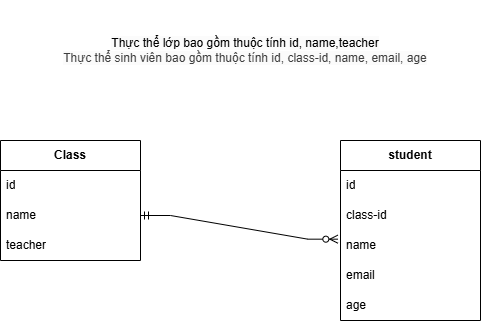

The diagram above was exported from draw.io. Its source (the exported page's mxGraphModel, read from the mxfile embedded in the PNG):
<mxGraphModel dx="766" dy="500" grid="1" gridSize="10" guides="1" tooltips="1" connect="1" arrows="1" fold="1" page="1" pageScale="1" pageWidth="827" pageHeight="1169" math="0" shadow="0">
  <root>
    <mxCell id="0" />
    <mxCell id="1" parent="0" />
    <mxCell id="hIP0WxkXSyyCznDL8fwj-1" parent="1" style="swimlane;fontStyle=0;childLayout=stackLayout;horizontal=1;startSize=30;horizontalStack=0;resizeParent=1;resizeParentMax=0;resizeLast=0;collapsible=1;marginBottom=0;whiteSpace=wrap;html=1;" value="&lt;b&gt;Class&lt;/b&gt;" vertex="1">
      <mxGeometry height="120" width="140" x="140" y="200" as="geometry" />
    </mxCell>
    <mxCell id="hIP0WxkXSyyCznDL8fwj-2" parent="hIP0WxkXSyyCznDL8fwj-1" style="text;strokeColor=none;fillColor=none;align=left;verticalAlign=middle;spacingLeft=4;spacingRight=4;overflow=hidden;points=[[0,0.5],[1,0.5]];portConstraint=eastwest;rotatable=0;whiteSpace=wrap;html=1;" value="id" vertex="1">
      <mxGeometry height="30" width="140" y="30" as="geometry" />
    </mxCell>
    <mxCell id="hIP0WxkXSyyCznDL8fwj-3" parent="hIP0WxkXSyyCznDL8fwj-1" style="text;strokeColor=none;fillColor=none;align=left;verticalAlign=middle;spacingLeft=4;spacingRight=4;overflow=hidden;points=[[0,0.5],[1,0.5]];portConstraint=eastwest;rotatable=0;whiteSpace=wrap;html=1;" value="name" vertex="1">
      <mxGeometry height="30" width="140" y="60" as="geometry" />
    </mxCell>
    <mxCell id="hIP0WxkXSyyCznDL8fwj-4" parent="hIP0WxkXSyyCznDL8fwj-1" style="text;strokeColor=none;fillColor=none;align=left;verticalAlign=middle;spacingLeft=4;spacingRight=4;overflow=hidden;points=[[0,0.5],[1,0.5]];portConstraint=eastwest;rotatable=0;whiteSpace=wrap;html=1;" value="teacher" vertex="1">
      <mxGeometry height="30" width="140" y="90" as="geometry" />
    </mxCell>
    <mxCell id="hIP0WxkXSyyCznDL8fwj-5" parent="1" style="swimlane;fontStyle=0;childLayout=stackLayout;horizontal=1;startSize=30;horizontalStack=0;resizeParent=1;resizeParentMax=0;resizeLast=0;collapsible=1;marginBottom=0;whiteSpace=wrap;html=1;" value="&lt;b&gt;student&lt;/b&gt;" vertex="1">
      <mxGeometry height="180" width="140" x="480" y="200" as="geometry" />
    </mxCell>
    <mxCell id="hIP0WxkXSyyCznDL8fwj-6" parent="hIP0WxkXSyyCznDL8fwj-5" style="text;strokeColor=none;fillColor=none;align=left;verticalAlign=middle;spacingLeft=4;spacingRight=4;overflow=hidden;points=[[0,0.5],[1,0.5]];portConstraint=eastwest;rotatable=0;whiteSpace=wrap;html=1;" value="id" vertex="1">
      <mxGeometry height="30" width="140" y="30" as="geometry" />
    </mxCell>
    <mxCell id="hIP0WxkXSyyCznDL8fwj-7" parent="hIP0WxkXSyyCznDL8fwj-5" style="text;strokeColor=none;fillColor=none;align=left;verticalAlign=middle;spacingLeft=4;spacingRight=4;overflow=hidden;points=[[0,0.5],[1,0.5]];portConstraint=eastwest;rotatable=0;whiteSpace=wrap;html=1;" value="class-id" vertex="1">
      <mxGeometry height="30" width="140" y="60" as="geometry" />
    </mxCell>
    <mxCell id="hIP0WxkXSyyCznDL8fwj-8" parent="hIP0WxkXSyyCznDL8fwj-5" style="text;strokeColor=none;fillColor=none;align=left;verticalAlign=middle;spacingLeft=4;spacingRight=4;overflow=hidden;points=[[0,0.5],[1,0.5]];portConstraint=eastwest;rotatable=0;whiteSpace=wrap;html=1;" value="name" vertex="1">
      <mxGeometry height="30" width="140" y="90" as="geometry" />
    </mxCell>
    <mxCell id="hIP0WxkXSyyCznDL8fwj-9" parent="hIP0WxkXSyyCznDL8fwj-5" style="text;strokeColor=none;fillColor=none;align=left;verticalAlign=middle;spacingLeft=4;spacingRight=4;overflow=hidden;points=[[0,0.5],[1,0.5]];portConstraint=eastwest;rotatable=0;whiteSpace=wrap;html=1;" value="email" vertex="1">
      <mxGeometry height="30" width="140" y="120" as="geometry" />
    </mxCell>
    <mxCell id="hIP0WxkXSyyCznDL8fwj-10" parent="hIP0WxkXSyyCznDL8fwj-5" style="text;strokeColor=none;fillColor=none;align=left;verticalAlign=middle;spacingLeft=4;spacingRight=4;overflow=hidden;points=[[0,0.5],[1,0.5]];portConstraint=eastwest;rotatable=0;whiteSpace=wrap;html=1;" value="age" vertex="1">
      <mxGeometry height="30" width="140" y="150" as="geometry" />
    </mxCell>
    <mxCell id="hIP0WxkXSyyCznDL8fwj-11" edge="1" parent="1" source="hIP0WxkXSyyCznDL8fwj-3" style="edgeStyle=entityRelationEdgeStyle;fontSize=12;html=1;endArrow=ERzeroToMany;startArrow=ERmandOne;rounded=0;exitX=1;exitY=0.5;exitDx=0;exitDy=0;entryX=-0.019;entryY=0.289;entryDx=0;entryDy=0;entryPerimeter=0;" target="hIP0WxkXSyyCznDL8fwj-8" value="">
      <mxGeometry height="100" relative="1" width="100" as="geometry">
        <mxPoint x="290" y="280" as="sourcePoint" />
        <mxPoint x="470" y="280" as="targetPoint" />
      </mxGeometry>
    </mxCell>
    <mxCell id="hIP0WxkXSyyCznDL8fwj-14" parent="1" style="text;html=1;whiteSpace=wrap;strokeColor=none;fillColor=none;align=center;verticalAlign=middle;rounded=0;" value="&lt;span style=&quot;background-color: rgb(251, 251, 251);&quot;&gt;Thực thể lớp bao gồm thuộc tính id, name,teacher&lt;/span&gt;&lt;div style=&quot;color: rgb(63, 63, 63); scrollbar-color: rgb(226, 226, 226) rgb(251, 251, 251); background-color: rgb(251, 251, 251);&quot;&gt;Thực thể sinh viên bao gồm thuộc tính id, class-id, name, email, age&lt;/div&gt;" vertex="1">
      <mxGeometry height="100" width="450" x="160" y="60" as="geometry" />
    </mxCell>
  </root>
</mxGraphModel>